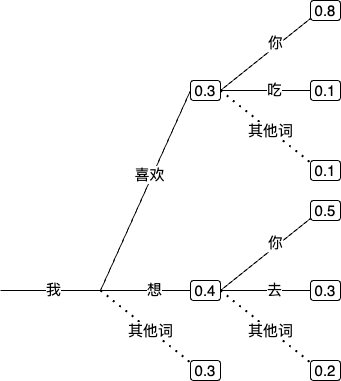

The diagram above was exported from draw.io. Its source (the exported page's mxGraphModel, read from the mxfile embedded in the PNG):
<mxGraphModel dx="954" dy="616" grid="1" gridSize="10" guides="1" tooltips="1" connect="1" arrows="1" fold="1" page="1" pageScale="1" pageWidth="827" pageHeight="1169" math="0" shadow="0">
  <root>
    <mxCell id="0" />
    <mxCell id="1" parent="0" />
    <mxCell id="sGmLxrQ7a6PlFvByzHuI-1" value="" style="endArrow=none;html=1;rounded=0;fontSize=15;" parent="1" edge="1">
      <mxGeometry width="50" height="50" relative="1" as="geometry">
        <mxPoint x="160" y="320" as="sourcePoint" />
        <mxPoint x="260" y="320" as="targetPoint" />
      </mxGeometry>
    </mxCell>
    <mxCell id="sGmLxrQ7a6PlFvByzHuI-2" value="&lt;font style=&quot;font-size: 15px;&quot;&gt;我&lt;/font&gt;" style="edgeLabel;html=1;align=center;verticalAlign=middle;resizable=0;points=[];fontSize=15;" parent="sGmLxrQ7a6PlFvByzHuI-1" vertex="1" connectable="0">
      <mxGeometry x="0.04" y="2" relative="1" as="geometry">
        <mxPoint as="offset" />
      </mxGeometry>
    </mxCell>
    <mxCell id="sGmLxrQ7a6PlFvByzHuI-3" value="" style="endArrow=none;html=1;rounded=0;entryX=0;entryY=0.5;entryDx=0;entryDy=0;fontSize=15;" parent="1" target="sGmLxrQ7a6PlFvByzHuI-8" edge="1">
      <mxGeometry width="50" height="50" relative="1" as="geometry">
        <mxPoint x="260" y="320" as="sourcePoint" />
        <mxPoint x="360" y="240" as="targetPoint" />
      </mxGeometry>
    </mxCell>
    <mxCell id="sGmLxrQ7a6PlFvByzHuI-5" value="&lt;font style=&quot;font-size: 15px;&quot;&gt;喜欢&lt;/font&gt;" style="edgeLabel;html=1;align=center;verticalAlign=middle;resizable=0;points=[];fontSize=15;" parent="sGmLxrQ7a6PlFvByzHuI-3" vertex="1" connectable="0">
      <mxGeometry x="0.1446" y="4" relative="1" as="geometry">
        <mxPoint as="offset" />
      </mxGeometry>
    </mxCell>
    <mxCell id="sGmLxrQ7a6PlFvByzHuI-4" value="" style="endArrow=none;html=1;rounded=0;fontSize=15;" parent="1" edge="1">
      <mxGeometry width="50" height="50" relative="1" as="geometry">
        <mxPoint x="260" y="320" as="sourcePoint" />
        <mxPoint x="360" y="320" as="targetPoint" />
      </mxGeometry>
    </mxCell>
    <mxCell id="sGmLxrQ7a6PlFvByzHuI-6" value="&lt;font style=&quot;font-size: 15px;&quot;&gt;想&lt;/font&gt;" style="edgeLabel;html=1;align=center;verticalAlign=middle;resizable=0;points=[];fontSize=15;" parent="sGmLxrQ7a6PlFvByzHuI-4" vertex="1" connectable="0">
      <mxGeometry x="0.0585" y="2" relative="1" as="geometry">
        <mxPoint as="offset" />
      </mxGeometry>
    </mxCell>
    <mxCell id="sGmLxrQ7a6PlFvByzHuI-7" value="&lt;font style=&quot;font-size: 15px;&quot;&gt;其他词&lt;/font&gt;" style="endArrow=none;dashed=1;html=1;dashPattern=1 3;strokeWidth=2;rounded=0;fontSize=15;" parent="1" edge="1">
      <mxGeometry width="50" height="50" relative="1" as="geometry">
        <mxPoint x="260" y="320" as="sourcePoint" />
        <mxPoint x="360" y="400" as="targetPoint" />
      </mxGeometry>
    </mxCell>
    <mxCell id="sGmLxrQ7a6PlFvByzHuI-8" value="0.3" style="rounded=1;whiteSpace=wrap;html=1;fontSize=15;" parent="1" vertex="1">
      <mxGeometry x="350" y="110" width="30" height="20" as="geometry" />
    </mxCell>
    <mxCell id="sGmLxrQ7a6PlFvByzHuI-11" value="0.4" style="rounded=1;whiteSpace=wrap;html=1;fontSize=15;" parent="1" vertex="1">
      <mxGeometry x="350" y="310" width="30" height="20" as="geometry" />
    </mxCell>
    <mxCell id="sGmLxrQ7a6PlFvByzHuI-12" value="0.3" style="rounded=1;whiteSpace=wrap;html=1;fontSize=15;" parent="1" vertex="1">
      <mxGeometry x="350" y="390" width="30" height="20" as="geometry" />
    </mxCell>
    <mxCell id="sGmLxrQ7a6PlFvByzHuI-13" value="" style="endArrow=none;html=1;rounded=0;fontSize=15;" parent="1" edge="1">
      <mxGeometry width="50" height="50" relative="1" as="geometry">
        <mxPoint x="380" y="120" as="sourcePoint" />
        <mxPoint x="480" y="40" as="targetPoint" />
      </mxGeometry>
    </mxCell>
    <mxCell id="sGmLxrQ7a6PlFvByzHuI-14" value="&lt;font style=&quot;font-size: 15px;&quot;&gt;你&lt;/font&gt;" style="edgeLabel;html=1;align=center;verticalAlign=middle;resizable=0;points=[];fontSize=15;" parent="sGmLxrQ7a6PlFvByzHuI-13" vertex="1" connectable="0">
      <mxGeometry x="0.1446" y="4" relative="1" as="geometry">
        <mxPoint as="offset" />
      </mxGeometry>
    </mxCell>
    <mxCell id="sGmLxrQ7a6PlFvByzHuI-15" value="" style="endArrow=none;html=1;rounded=0;fontSize=15;" parent="1" edge="1">
      <mxGeometry width="50" height="50" relative="1" as="geometry">
        <mxPoint x="380" y="120" as="sourcePoint" />
        <mxPoint x="480" y="120" as="targetPoint" />
      </mxGeometry>
    </mxCell>
    <mxCell id="sGmLxrQ7a6PlFvByzHuI-16" value="&lt;font style=&quot;font-size: 15px;&quot;&gt;吃&lt;/font&gt;" style="edgeLabel;html=1;align=center;verticalAlign=middle;resizable=0;points=[];fontSize=15;" parent="sGmLxrQ7a6PlFvByzHuI-15" vertex="1" connectable="0">
      <mxGeometry x="0.0585" y="2" relative="1" as="geometry">
        <mxPoint as="offset" />
      </mxGeometry>
    </mxCell>
    <mxCell id="sGmLxrQ7a6PlFvByzHuI-17" value="&lt;font style=&quot;font-size: 15px;&quot;&gt;其他词&lt;/font&gt;" style="endArrow=none;dashed=1;html=1;dashPattern=1 3;strokeWidth=2;rounded=0;fontSize=15;" parent="1" edge="1">
      <mxGeometry x="-0.0005" width="50" height="50" relative="1" as="geometry">
        <mxPoint x="380" y="120" as="sourcePoint" />
        <mxPoint x="480" y="200" as="targetPoint" />
        <mxPoint as="offset" />
      </mxGeometry>
    </mxCell>
    <mxCell id="sGmLxrQ7a6PlFvByzHuI-18" value="0.8" style="rounded=1;whiteSpace=wrap;html=1;fontSize=15;" parent="1" vertex="1">
      <mxGeometry x="470" y="30" width="30" height="20" as="geometry" />
    </mxCell>
    <mxCell id="sGmLxrQ7a6PlFvByzHuI-19" value="0.1" style="rounded=1;whiteSpace=wrap;html=1;fontSize=15;" parent="1" vertex="1">
      <mxGeometry x="470" y="110" width="30" height="20" as="geometry" />
    </mxCell>
    <mxCell id="sGmLxrQ7a6PlFvByzHuI-20" value="0.1" style="rounded=1;whiteSpace=wrap;html=1;fontSize=15;" parent="1" vertex="1">
      <mxGeometry x="470" y="190" width="30" height="20" as="geometry" />
    </mxCell>
    <mxCell id="sGmLxrQ7a6PlFvByzHuI-32" value="" style="endArrow=none;html=1;rounded=0;fontSize=15;" parent="1" edge="1">
      <mxGeometry width="50" height="50" relative="1" as="geometry">
        <mxPoint x="380" y="320" as="sourcePoint" />
        <mxPoint x="480" y="240" as="targetPoint" />
      </mxGeometry>
    </mxCell>
    <mxCell id="sGmLxrQ7a6PlFvByzHuI-33" value="&lt;font style=&quot;font-size: 15px;&quot;&gt;你&lt;/font&gt;" style="edgeLabel;html=1;align=center;verticalAlign=middle;resizable=0;points=[];fontSize=15;" parent="sGmLxrQ7a6PlFvByzHuI-32" vertex="1" connectable="0">
      <mxGeometry x="0.1446" y="4" relative="1" as="geometry">
        <mxPoint as="offset" />
      </mxGeometry>
    </mxCell>
    <mxCell id="sGmLxrQ7a6PlFvByzHuI-34" value="" style="endArrow=none;html=1;rounded=0;fontSize=15;" parent="1" edge="1">
      <mxGeometry width="50" height="50" relative="1" as="geometry">
        <mxPoint x="380" y="320" as="sourcePoint" />
        <mxPoint x="480" y="320" as="targetPoint" />
      </mxGeometry>
    </mxCell>
    <mxCell id="sGmLxrQ7a6PlFvByzHuI-35" value="&lt;font style=&quot;font-size: 15px;&quot;&gt;去&lt;/font&gt;" style="edgeLabel;html=1;align=center;verticalAlign=middle;resizable=0;points=[];fontSize=15;" parent="sGmLxrQ7a6PlFvByzHuI-34" vertex="1" connectable="0">
      <mxGeometry x="0.0585" y="2" relative="1" as="geometry">
        <mxPoint as="offset" />
      </mxGeometry>
    </mxCell>
    <mxCell id="sGmLxrQ7a6PlFvByzHuI-36" value="&lt;font style=&quot;font-size: 15px;&quot;&gt;其他词&lt;/font&gt;" style="endArrow=none;dashed=1;html=1;dashPattern=1 3;strokeWidth=2;rounded=0;fontSize=15;" parent="1" edge="1">
      <mxGeometry x="-0.0005" width="50" height="50" relative="1" as="geometry">
        <mxPoint x="380" y="320" as="sourcePoint" />
        <mxPoint x="480" y="400" as="targetPoint" />
        <mxPoint as="offset" />
      </mxGeometry>
    </mxCell>
    <mxCell id="sGmLxrQ7a6PlFvByzHuI-37" value="0.5" style="rounded=1;whiteSpace=wrap;html=1;fontSize=15;" parent="1" vertex="1">
      <mxGeometry x="470" y="230" width="30" height="20" as="geometry" />
    </mxCell>
    <mxCell id="sGmLxrQ7a6PlFvByzHuI-38" value="0.3" style="rounded=1;whiteSpace=wrap;html=1;fontSize=15;" parent="1" vertex="1">
      <mxGeometry x="470" y="310" width="30" height="20" as="geometry" />
    </mxCell>
    <mxCell id="sGmLxrQ7a6PlFvByzHuI-39" value="0.2" style="rounded=1;whiteSpace=wrap;html=1;fontSize=15;" parent="1" vertex="1">
      <mxGeometry x="470" y="390" width="30" height="20" as="geometry" />
    </mxCell>
  </root>
</mxGraphModel>